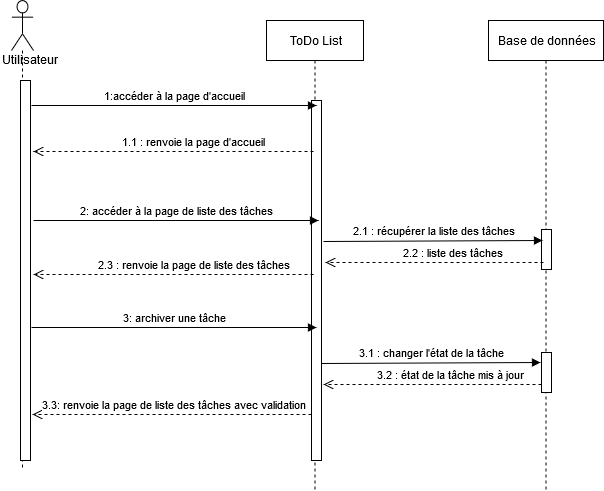

The diagram above was exported from draw.io. Its source (the exported page's mxGraphModel, read from the mxfile embedded in the PNG):
<mxGraphModel dx="1422" dy="791" grid="1" gridSize="10" guides="1" tooltips="1" connect="1" arrows="1" fold="1" page="1" pageScale="1" pageWidth="827" pageHeight="1169" math="0" shadow="0">
  <root>
    <mxCell id="0" />
    <mxCell id="1" parent="0" />
    <mxCell id="fUM2uevEOE9gBZG7iSMm-2" value="" style="shape=umlLifeline;participant=umlActor;perimeter=lifelinePerimeter;whiteSpace=wrap;html=1;container=1;collapsible=0;recursiveResize=0;verticalAlign=top;spacingTop=36;labelBackgroundColor=#ffffff;outlineConnect=0;size=50;" parent="1" vertex="1">
      <mxGeometry x="58" y="50" width="22" height="470" as="geometry" />
    </mxCell>
    <mxCell id="fUM2uevEOE9gBZG7iSMm-5" value="" style="html=1;points=[];perimeter=orthogonalPerimeter;" parent="fUM2uevEOE9gBZG7iSMm-2" vertex="1">
      <mxGeometry x="9" y="80" width="10" height="380" as="geometry" />
    </mxCell>
    <mxCell id="fUM2uevEOE9gBZG7iSMm-6" value="ToDo List" style="html=1;points=[];perimeter=orthogonalPerimeter;shape=umlLifeline;participant=label;fontFamily=Helvetica;fontSize=12;fontColor=#000000;align=center;strokeColor=#000000;fillColor=#ffffff;recursiveResize=0;container=1;collapsible=0;" parent="1" vertex="1">
      <mxGeometry x="313" y="70" width="97" height="470" as="geometry" />
    </mxCell>
    <mxCell id="fUM2uevEOE9gBZG7iSMm-8" value="" style="html=1;points=[];perimeter=orthogonalPerimeter;" parent="fUM2uevEOE9gBZG7iSMm-6" vertex="1">
      <mxGeometry x="45" y="80" width="10" height="360" as="geometry" />
    </mxCell>
    <mxCell id="fUM2uevEOE9gBZG7iSMm-10" value="1.1 : renvoie la page d'accueil" style="html=1;verticalAlign=bottom;endArrow=open;dashed=1;endSize=8;" parent="1" edge="1">
      <mxGeometry x="-0.0714" y="-10" relative="1" as="geometry">
        <mxPoint x="360" y="201" as="sourcePoint" />
        <mxPoint x="80" y="201" as="targetPoint" />
        <Array as="points">
          <mxPoint x="230" y="201" />
        </Array>
        <mxPoint x="10" y="10" as="offset" />
      </mxGeometry>
    </mxCell>
    <mxCell id="fUM2uevEOE9gBZG7iSMm-7" value="1:accéder à la page d'accueil" style="html=1;verticalAlign=bottom;endArrow=block;" parent="1" edge="1">
      <mxGeometry width="80" relative="1" as="geometry">
        <mxPoint x="78" y="155" as="sourcePoint" />
        <mxPoint x="363" y="155" as="targetPoint" />
      </mxGeometry>
    </mxCell>
    <mxCell id="fUM2uevEOE9gBZG7iSMm-28" value="Utilisateur" style="text;html=1;resizable=0;points=[];autosize=1;align=left;verticalAlign=top;spacingTop=-4;" parent="1" vertex="1">
      <mxGeometry x="47" y="100" width="70" height="20" as="geometry" />
    </mxCell>
    <mxCell id="jQqZS7lPE9q3gfO8sB9S-10" value="Base de données" style="html=1;points=[];perimeter=orthogonalPerimeter;shape=umlLifeline;participant=label;fontFamily=Helvetica;fontSize=12;fontColor=#000000;align=center;strokeColor=#000000;fillColor=#ffffff;recursiveResize=0;container=1;collapsible=0;" parent="1" vertex="1">
      <mxGeometry x="535" y="70" width="115" height="470" as="geometry" />
    </mxCell>
    <mxCell id="jQqZS7lPE9q3gfO8sB9S-11" value="" style="html=1;points=[];perimeter=orthogonalPerimeter;" parent="jQqZS7lPE9q3gfO8sB9S-10" vertex="1">
      <mxGeometry x="53" y="209" width="10" height="40" as="geometry" />
    </mxCell>
    <mxCell id="uYd8BlltWD8ORPGU6Ttl-11" value="" style="html=1;points=[];perimeter=orthogonalPerimeter;" parent="jQqZS7lPE9q3gfO8sB9S-10" vertex="1">
      <mxGeometry x="53" y="332" width="10" height="40" as="geometry" />
    </mxCell>
    <mxCell id="jQqZS7lPE9q3gfO8sB9S-14" value="3: archiver une tâche" style="html=1;verticalAlign=bottom;endArrow=block;" parent="1" edge="1">
      <mxGeometry width="80" relative="1" as="geometry">
        <mxPoint x="78" y="377" as="sourcePoint" />
        <mxPoint x="363" y="377" as="targetPoint" />
      </mxGeometry>
    </mxCell>
    <mxCell id="uYd8BlltWD8ORPGU6Ttl-10" value="3.1 : changer l'état de la tâche" style="html=1;verticalAlign=bottom;endArrow=block;entryX=-0.1;entryY=0.25;entryDx=0;entryDy=0;entryPerimeter=0;" parent="1" target="uYd8BlltWD8ORPGU6Ttl-11" edge="1">
      <mxGeometry width="80" relative="1" as="geometry">
        <mxPoint x="368" y="413" as="sourcePoint" />
        <mxPoint x="580" y="413" as="targetPoint" />
      </mxGeometry>
    </mxCell>
    <mxCell id="uYd8BlltWD8ORPGU6Ttl-12" value="3.2 : état de la tâche mis à jour" style="html=1;verticalAlign=bottom;endArrow=open;dashed=1;endSize=8;" parent="1" edge="1">
      <mxGeometry x="-0.0714" y="-10" relative="1" as="geometry">
        <mxPoint x="588" y="434" as="sourcePoint" />
        <mxPoint x="370" y="434" as="targetPoint" />
        <Array as="points">
          <mxPoint x="458" y="434" />
        </Array>
        <mxPoint x="10" y="10" as="offset" />
      </mxGeometry>
    </mxCell>
    <mxCell id="uYd8BlltWD8ORPGU6Ttl-13" value="&lt;div&gt;3.3: renvoie la page de liste des tâches avec validation&lt;/div&gt;" style="html=1;verticalAlign=bottom;endArrow=open;dashed=1;endSize=8;entryX=1.3;entryY=0.9;entryDx=0;entryDy=0;entryPerimeter=0;" parent="1" edge="1">
      <mxGeometry x="-0.0108" relative="1" as="geometry">
        <mxPoint x="358" y="464" as="sourcePoint" />
        <mxPoint x="79" y="464" as="targetPoint" />
        <Array as="points">
          <mxPoint x="228" y="464" />
        </Array>
        <mxPoint as="offset" />
      </mxGeometry>
    </mxCell>
    <mxCell id="a0e7GDF2OehlFMaOj339-1" value="2: accéder à la page de liste des tâches" style="html=1;verticalAlign=bottom;endArrow=block;" edge="1" parent="1">
      <mxGeometry width="80" relative="1" as="geometry">
        <mxPoint x="80" y="270" as="sourcePoint" />
        <mxPoint x="365" y="270" as="targetPoint" />
      </mxGeometry>
    </mxCell>
    <mxCell id="a0e7GDF2OehlFMaOj339-2" value="2.3 : renvoie la page de liste des tâches" style="html=1;verticalAlign=bottom;endArrow=open;dashed=1;endSize=8;" edge="1" parent="1">
      <mxGeometry x="-0.0714" y="-10" relative="1" as="geometry">
        <mxPoint x="360" y="324" as="sourcePoint" />
        <mxPoint x="80" y="324" as="targetPoint" />
        <Array as="points">
          <mxPoint x="230" y="324" />
        </Array>
        <mxPoint x="10" y="10" as="offset" />
      </mxGeometry>
    </mxCell>
    <mxCell id="a0e7GDF2OehlFMaOj339-3" value="2.1 : récupérer la liste des tâches" style="html=1;verticalAlign=bottom;endArrow=block;entryX=-0.1;entryY=0.25;entryDx=0;entryDy=0;entryPerimeter=0;" edge="1" parent="1">
      <mxGeometry width="80" relative="1" as="geometry">
        <mxPoint x="370" y="291" as="sourcePoint" />
        <mxPoint x="589" y="290" as="targetPoint" />
      </mxGeometry>
    </mxCell>
    <mxCell id="a0e7GDF2OehlFMaOj339-4" value="2.2 : liste des tâches" style="html=1;verticalAlign=bottom;endArrow=open;dashed=1;endSize=8;" edge="1" parent="1">
      <mxGeometry x="-0.0714" y="-10" relative="1" as="geometry">
        <mxPoint x="590" y="312" as="sourcePoint" />
        <mxPoint x="372" y="312" as="targetPoint" />
        <Array as="points">
          <mxPoint x="460" y="312" />
        </Array>
        <mxPoint x="10" y="10" as="offset" />
      </mxGeometry>
    </mxCell>
  </root>
</mxGraphModel>